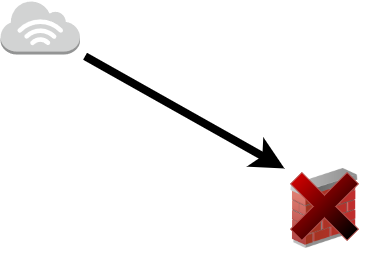

The diagram above was exported from draw.io. Its source (the exported page's mxGraphModel, read from the mxfile embedded in the PNG):
<mxGraphModel dx="1603" dy="647" grid="0" gridSize="10" guides="1" tooltips="1" connect="1" arrows="1" fold="1" page="0" pageScale="1" pageWidth="850" pageHeight="1100" math="0" shadow="0">
  <root>
    <mxCell id="0" />
    <mxCell id="1" parent="0" />
    <mxCell id="ZXdotR88lq1ffUrAOIjV-1" value="" style="image;html=1;image=img/lib/clip_art/networking/Firewall_02_128x128.png" vertex="1" parent="1">
      <mxGeometry x="244" y="179" width="80" height="80" as="geometry" />
    </mxCell>
    <mxCell id="ZXdotR88lq1ffUrAOIjV-2" value="" style="outlineConnect=0;dashed=0;verticalLabelPosition=bottom;verticalAlign=top;align=center;html=1;shape=mxgraph.aws3.internet_3;fillColor=#D2D3D3;gradientColor=none;" vertex="1" parent="1">
      <mxGeometry x="-40" y="11" width="79.5" height="54" as="geometry" />
    </mxCell>
    <mxCell id="ZXdotR88lq1ffUrAOIjV-3" value="" style="edgeStyle=none;orthogonalLoop=1;jettySize=auto;html=1;rounded=0;fontSize=12;startSize=8;endSize=8;curved=1;entryX=0;entryY=0;entryDx=0;entryDy=0;strokeWidth=8;" edge="1" parent="1" target="ZXdotR88lq1ffUrAOIjV-1">
      <mxGeometry width="120" relative="1" as="geometry">
        <mxPoint x="45" y="67" as="sourcePoint" />
        <mxPoint x="320" y="200" as="targetPoint" />
        <Array as="points" />
      </mxGeometry>
    </mxCell>
    <mxCell id="ZXdotR88lq1ffUrAOIjV-4" value="" style="shape=cross;whiteSpace=wrap;html=1;rotation=-45;fillColor=#CC0000;strokeColor=#b85450;gradientColor=default;" vertex="1" parent="1">
      <mxGeometry x="244" y="177" width="80" height="80" as="geometry" />
    </mxCell>
  </root>
</mxGraphModel>